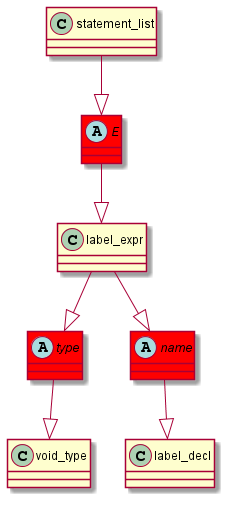

The diagram above was rendered by PlantUML. Its source (embedded in the PNG):
@startuml
abstract class	E	 #red	
E	 --|> 	label_expr	
statement_list	 --|> 	E	
abstract class	type	 #red	
type	 --|> 	void_type	
label_expr	 --|> 	type	
abstract class	name	 #red	
name	 --|> 	label_decl	
label_expr	 --|> 	name	
@enduml